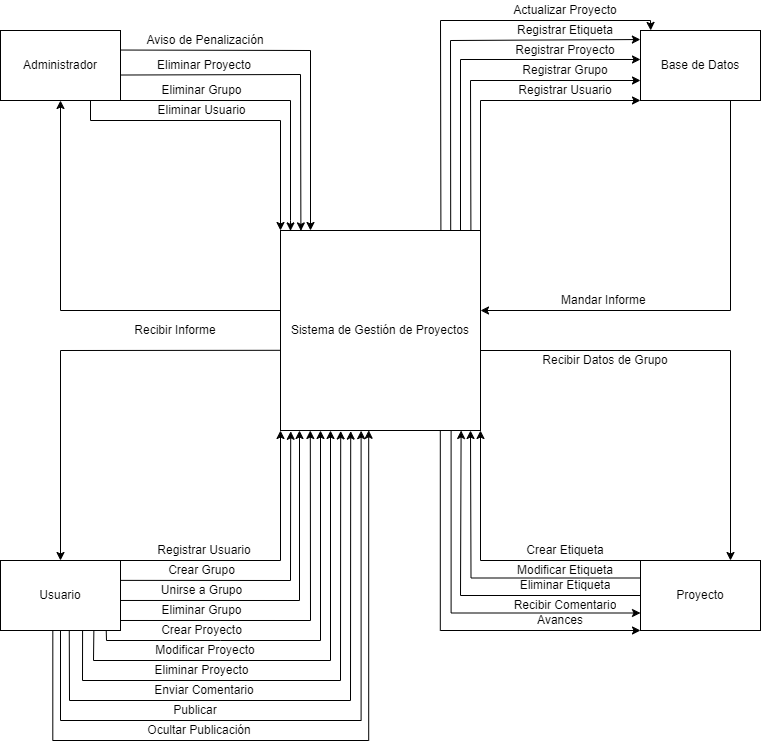

The diagram above was exported from draw.io. Its source (the exported page's mxGraphModel, read from the mxfile embedded in the PNG):
<mxGraphModel dx="1434" dy="780" grid="1" gridSize="10" guides="1" tooltips="1" connect="1" arrows="1" fold="1" page="1" pageScale="1" pageWidth="827" pageHeight="1169" math="0" shadow="0">
  <root>
    <mxCell id="0" />
    <mxCell id="1" parent="0" />
    <mxCell id="HEn9102QCYdC2tGHf0kK-1" value="Administrador" style="rounded=0;whiteSpace=wrap;html=1;" parent="1" vertex="1">
      <mxGeometry x="40" y="120" width="120" height="70" as="geometry" />
    </mxCell>
    <mxCell id="trgC_Pf69ro2Zi233VOH-7" style="edgeStyle=orthogonalEdgeStyle;rounded=0;orthogonalLoop=1;jettySize=auto;html=1;exitX=1;exitY=0.5;exitDx=0;exitDy=0;entryX=0.75;entryY=0;entryDx=0;entryDy=0;" parent="1" source="HEn9102QCYdC2tGHf0kK-2" target="trgC_Pf69ro2Zi233VOH-5" edge="1">
      <mxGeometry relative="1" as="geometry">
        <Array as="points">
          <mxPoint x="520" y="440" />
          <mxPoint x="770" y="440" />
        </Array>
      </mxGeometry>
    </mxCell>
    <mxCell id="HEn9102QCYdC2tGHf0kK-2" value="Sistema de Gestión de Proyectos" style="whiteSpace=wrap;html=1;aspect=fixed;" parent="1" vertex="1">
      <mxGeometry x="320" y="320" width="200" height="200" as="geometry" />
    </mxCell>
    <mxCell id="eShyPs3xZl4qLheK28GZ-3" style="edgeStyle=orthogonalEdgeStyle;rounded=0;orthogonalLoop=1;jettySize=auto;html=1;exitX=0.436;exitY=1.011;exitDx=0;exitDy=0;exitPerimeter=0;entryX=0.441;entryY=0.999;entryDx=0;entryDy=0;entryPerimeter=0;" parent="1" source="HEn9102QCYdC2tGHf0kK-6" target="HEn9102QCYdC2tGHf0kK-2" edge="1">
      <mxGeometry relative="1" as="geometry">
        <mxPoint x="20" y="750" as="targetPoint" />
        <Array as="points">
          <mxPoint x="92" y="830" />
          <mxPoint x="408" y="830" />
        </Array>
      </mxGeometry>
    </mxCell>
    <mxCell id="HEn9102QCYdC2tGHf0kK-6" value="Usuario" style="rounded=0;whiteSpace=wrap;html=1;" parent="1" vertex="1">
      <mxGeometry x="40" y="650" width="120" height="70" as="geometry" />
    </mxCell>
    <mxCell id="HEn9102QCYdC2tGHf0kK-10" value="Base de Datos" style="rounded=0;whiteSpace=wrap;html=1;" parent="1" vertex="1">
      <mxGeometry x="680" y="120" width="120" height="70" as="geometry" />
    </mxCell>
    <mxCell id="HEn9102QCYdC2tGHf0kK-12" value="" style="endArrow=classic;html=1;rounded=0;exitX=0.75;exitY=1;exitDx=0;exitDy=0;entryX=0;entryY=0;entryDx=0;entryDy=0;" parent="1" source="HEn9102QCYdC2tGHf0kK-1" target="HEn9102QCYdC2tGHf0kK-2" edge="1">
      <mxGeometry width="50" height="50" relative="1" as="geometry">
        <mxPoint x="490" y="280" as="sourcePoint" />
        <mxPoint x="360" y="210" as="targetPoint" />
        <Array as="points">
          <mxPoint x="130" y="210" />
          <mxPoint x="320" y="210" />
        </Array>
      </mxGeometry>
    </mxCell>
    <mxCell id="HEn9102QCYdC2tGHf0kK-13" value="" style="endArrow=classic;html=1;rounded=0;exitX=1;exitY=1;exitDx=0;exitDy=0;entryX=0.05;entryY=0.002;entryDx=0;entryDy=0;entryPerimeter=0;" parent="1" source="HEn9102QCYdC2tGHf0kK-1" target="HEn9102QCYdC2tGHf0kK-2" edge="1">
      <mxGeometry width="50" height="50" relative="1" as="geometry">
        <mxPoint x="490" y="280" as="sourcePoint" />
        <mxPoint x="340" y="320" as="targetPoint" />
        <Array as="points">
          <mxPoint x="330" y="190" />
          <mxPoint x="330" y="310" />
        </Array>
      </mxGeometry>
    </mxCell>
    <mxCell id="HEn9102QCYdC2tGHf0kK-14" value="" style="endArrow=classic;html=1;rounded=0;exitX=0.997;exitY=0.636;exitDx=0;exitDy=0;entryX=0.102;entryY=0.002;entryDx=0;entryDy=0;entryPerimeter=0;exitPerimeter=0;" parent="1" source="HEn9102QCYdC2tGHf0kK-1" target="HEn9102QCYdC2tGHf0kK-2" edge="1">
      <mxGeometry width="50" height="50" relative="1" as="geometry">
        <mxPoint x="490" y="280" as="sourcePoint" />
        <mxPoint x="500" y="160" as="targetPoint" />
        <Array as="points">
          <mxPoint x="340" y="164" />
        </Array>
      </mxGeometry>
    </mxCell>
    <mxCell id="HEn9102QCYdC2tGHf0kK-15" value="" style="endArrow=classic;html=1;rounded=0;entryX=0;entryY=1;entryDx=0;entryDy=0;exitX=1;exitY=0;exitDx=0;exitDy=0;" parent="1" source="HEn9102QCYdC2tGHf0kK-2" target="HEn9102QCYdC2tGHf0kK-10" edge="1">
      <mxGeometry width="50" height="50" relative="1" as="geometry">
        <mxPoint x="540" y="320" as="sourcePoint" />
        <mxPoint x="590" y="270" as="targetPoint" />
        <Array as="points">
          <mxPoint x="520" y="190" />
        </Array>
      </mxGeometry>
    </mxCell>
    <mxCell id="HEn9102QCYdC2tGHf0kK-20" value="" style="endArrow=classic;html=1;rounded=0;entryX=1;entryY=0.4;entryDx=0;entryDy=0;exitX=0.75;exitY=1;exitDx=0;exitDy=0;entryPerimeter=0;" parent="1" source="HEn9102QCYdC2tGHf0kK-10" target="HEn9102QCYdC2tGHf0kK-2" edge="1">
      <mxGeometry width="50" height="50" relative="1" as="geometry">
        <mxPoint x="700" y="400" as="sourcePoint" />
        <mxPoint x="440" y="380" as="targetPoint" />
        <Array as="points">
          <mxPoint x="770" y="400" />
        </Array>
      </mxGeometry>
    </mxCell>
    <mxCell id="HEn9102QCYdC2tGHf0kK-23" value="" style="endArrow=classic;html=1;rounded=0;exitX=0.996;exitY=0.279;exitDx=0;exitDy=0;exitPerimeter=0;" parent="1" source="HEn9102QCYdC2tGHf0kK-1" edge="1">
      <mxGeometry width="50" height="50" relative="1" as="geometry">
        <mxPoint x="390" y="100" as="sourcePoint" />
        <mxPoint x="350" y="320" as="targetPoint" />
        <Array as="points">
          <mxPoint x="350" y="140" />
        </Array>
      </mxGeometry>
    </mxCell>
    <mxCell id="HEn9102QCYdC2tGHf0kK-27" value="" style="endArrow=classic;html=1;rounded=0;exitX=0.952;exitY=0.002;exitDx=0;exitDy=0;exitPerimeter=0;" parent="1" source="HEn9102QCYdC2tGHf0kK-2" edge="1">
      <mxGeometry width="50" height="50" relative="1" as="geometry">
        <mxPoint x="510" y="300" as="sourcePoint" />
        <mxPoint x="680" y="170" as="targetPoint" />
        <Array as="points">
          <mxPoint x="510" y="170" />
        </Array>
      </mxGeometry>
    </mxCell>
    <mxCell id="HEn9102QCYdC2tGHf0kK-30" value="" style="endArrow=classic;html=1;rounded=0;entryX=0;entryY=0.414;entryDx=0;entryDy=0;entryPerimeter=0;" parent="1" target="HEn9102QCYdC2tGHf0kK-10" edge="1">
      <mxGeometry width="50" height="50" relative="1" as="geometry">
        <mxPoint x="500" y="320" as="sourcePoint" />
        <mxPoint x="440" y="250" as="targetPoint" />
        <Array as="points">
          <mxPoint x="500" y="149" />
        </Array>
      </mxGeometry>
    </mxCell>
    <mxCell id="HEn9102QCYdC2tGHf0kK-31" value="" style="endArrow=classic;html=1;rounded=0;exitX=0.851;exitY=0.002;exitDx=0;exitDy=0;entryX=-0.001;entryY=0.129;entryDx=0;entryDy=0;entryPerimeter=0;exitPerimeter=0;" parent="1" source="HEn9102QCYdC2tGHf0kK-2" target="HEn9102QCYdC2tGHf0kK-10" edge="1">
      <mxGeometry width="50" height="50" relative="1" as="geometry">
        <mxPoint x="390" y="200" as="sourcePoint" />
        <mxPoint x="470" y="120" as="targetPoint" />
        <Array as="points">
          <mxPoint x="490" y="130" />
        </Array>
      </mxGeometry>
    </mxCell>
    <mxCell id="HEn9102QCYdC2tGHf0kK-41" value="" style="endArrow=classic;html=1;rounded=0;entryX=0.085;entryY=-0.001;entryDx=0;entryDy=0;entryPerimeter=0;exitX=0.802;exitY=-0.003;exitDx=0;exitDy=0;exitPerimeter=0;" parent="1" source="HEn9102QCYdC2tGHf0kK-2" target="HEn9102QCYdC2tGHf0kK-10" edge="1">
      <mxGeometry width="50" height="50" relative="1" as="geometry">
        <mxPoint x="460" y="285" as="sourcePoint" />
        <mxPoint x="690" y="105" as="targetPoint" />
        <Array as="points">
          <mxPoint x="480" y="110" />
          <mxPoint x="690" y="110" />
        </Array>
      </mxGeometry>
    </mxCell>
    <mxCell id="HEn9102QCYdC2tGHf0kK-43" value="" style="endArrow=classic;html=1;rounded=0;exitX=1;exitY=0;exitDx=0;exitDy=0;entryX=0;entryY=1;entryDx=0;entryDy=0;" parent="1" source="HEn9102QCYdC2tGHf0kK-6" target="HEn9102QCYdC2tGHf0kK-2" edge="1">
      <mxGeometry width="50" height="50" relative="1" as="geometry">
        <mxPoint x="400" y="520" as="sourcePoint" />
        <mxPoint x="450" y="470" as="targetPoint" />
        <Array as="points">
          <mxPoint x="320" y="650" />
        </Array>
      </mxGeometry>
    </mxCell>
    <mxCell id="HEn9102QCYdC2tGHf0kK-45" value="" style="endArrow=classic;html=1;rounded=0;entryX=0.051;entryY=1.004;entryDx=0;entryDy=0;entryPerimeter=0;exitX=1.002;exitY=0.284;exitDx=0;exitDy=0;exitPerimeter=0;" parent="1" source="HEn9102QCYdC2tGHf0kK-6" target="HEn9102QCYdC2tGHf0kK-2" edge="1">
      <mxGeometry width="50" height="50" relative="1" as="geometry">
        <mxPoint x="260" y="650" as="sourcePoint" />
        <mxPoint x="310" y="600" as="targetPoint" />
        <Array as="points">
          <mxPoint x="330" y="670" />
        </Array>
      </mxGeometry>
    </mxCell>
    <mxCell id="HEn9102QCYdC2tGHf0kK-48" value="" style="endArrow=classic;html=1;rounded=0;entryX=1.002;entryY=0.571;entryDx=0;entryDy=0;entryPerimeter=0;exitX=1.002;exitY=0.571;exitDx=0;exitDy=0;exitPerimeter=0;" parent="1" source="HEn9102QCYdC2tGHf0kK-6" edge="1">
      <mxGeometry width="50" height="50" relative="1" as="geometry">
        <mxPoint x="250" y="610" as="sourcePoint" />
        <mxPoint x="339" y="520" as="targetPoint" />
        <Array as="points">
          <mxPoint x="339" y="690" />
        </Array>
      </mxGeometry>
    </mxCell>
    <mxCell id="HEn9102QCYdC2tGHf0kK-49" value="" style="endArrow=classic;html=1;rounded=0;exitX=1;exitY=0.857;exitDx=0;exitDy=0;exitPerimeter=0;entryX=0.149;entryY=1;entryDx=0;entryDy=0;entryPerimeter=0;" parent="1" source="HEn9102QCYdC2tGHf0kK-6" target="HEn9102QCYdC2tGHf0kK-2" edge="1">
      <mxGeometry width="50" height="50" relative="1" as="geometry">
        <mxPoint x="270" y="620" as="sourcePoint" />
        <mxPoint x="320" y="570" as="targetPoint" />
        <Array as="points">
          <mxPoint x="350" y="710" />
        </Array>
      </mxGeometry>
    </mxCell>
    <UserObject label="Eliminar Usuario" placeholders="1" name="Variable" id="HEn9102QCYdC2tGHf0kK-154">
      <mxCell style="text;html=1;strokeColor=none;fillColor=none;align=center;verticalAlign=middle;whiteSpace=wrap;overflow=hidden;" parent="1" vertex="1">
        <mxGeometry x="193.75" y="190" width="95" height="20" as="geometry" />
      </mxCell>
    </UserObject>
    <UserObject label="Eliminar Grupo" placeholders="1" name="Variable" id="HEn9102QCYdC2tGHf0kK-155">
      <mxCell style="text;html=1;strokeColor=none;fillColor=none;align=center;verticalAlign=middle;whiteSpace=wrap;overflow=hidden;" parent="1" vertex="1">
        <mxGeometry x="193.75" y="170" width="95" height="20" as="geometry" />
      </mxCell>
    </UserObject>
    <UserObject label="Registrar Usuario" placeholders="1" name="Variable" id="HEn9102QCYdC2tGHf0kK-160">
      <mxCell style="text;html=1;strokeColor=none;fillColor=none;align=center;verticalAlign=middle;whiteSpace=wrap;overflow=hidden;" parent="1" vertex="1">
        <mxGeometry x="188.75" y="630" width="110" height="20" as="geometry" />
      </mxCell>
    </UserObject>
    <UserObject label="Crear Grupo" placeholders="1" name="Variable" id="HEn9102QCYdC2tGHf0kK-161">
      <mxCell style="text;html=1;strokeColor=none;fillColor=none;align=center;verticalAlign=middle;whiteSpace=wrap;overflow=hidden;" parent="1" vertex="1">
        <mxGeometry x="193.75" y="650" width="95" height="20" as="geometry" />
      </mxCell>
    </UserObject>
    <UserObject label="Unirse a Grupo" placeholders="1" name="Variable" id="HEn9102QCYdC2tGHf0kK-162">
      <mxCell style="text;html=1;strokeColor=none;fillColor=none;align=center;verticalAlign=middle;whiteSpace=wrap;overflow=hidden;" parent="1" vertex="1">
        <mxGeometry x="193.75" y="670" width="95" height="20" as="geometry" />
      </mxCell>
    </UserObject>
    <mxCell id="HEn9102QCYdC2tGHf0kK-165" value="" style="endArrow=classic;html=1;rounded=0;exitX=0.881;exitY=0.997;exitDx=0;exitDy=0;exitPerimeter=0;" parent="1" source="HEn9102QCYdC2tGHf0kK-6" edge="1">
      <mxGeometry width="50" height="50" relative="1" as="geometry">
        <mxPoint x="340" y="660" as="sourcePoint" />
        <mxPoint x="360" y="520" as="targetPoint" />
        <Array as="points">
          <mxPoint x="146" y="730" />
          <mxPoint x="260" y="730" />
          <mxPoint x="360" y="730" />
        </Array>
      </mxGeometry>
    </mxCell>
    <UserObject label="Crear Proyecto" placeholders="1" name="Variable" id="HEn9102QCYdC2tGHf0kK-166">
      <mxCell style="text;html=1;strokeColor=none;fillColor=none;align=center;verticalAlign=middle;whiteSpace=wrap;overflow=hidden;" parent="1" vertex="1">
        <mxGeometry x="193.75" y="710" width="95" height="20" as="geometry" />
      </mxCell>
    </UserObject>
    <mxCell id="HEn9102QCYdC2tGHf0kK-167" value="" style="endArrow=classic;html=1;rounded=0;exitX=0.778;exitY=1;exitDx=0;exitDy=0;entryX=0.25;entryY=1;entryDx=0;entryDy=0;exitPerimeter=0;" parent="1" source="HEn9102QCYdC2tGHf0kK-6" target="HEn9102QCYdC2tGHf0kK-2" edge="1">
      <mxGeometry width="50" height="50" relative="1" as="geometry">
        <mxPoint x="200" y="690" as="sourcePoint" />
        <mxPoint x="380" y="540" as="targetPoint" />
        <Array as="points">
          <mxPoint x="133" y="750" />
          <mxPoint x="370" y="750" />
        </Array>
      </mxGeometry>
    </mxCell>
    <UserObject label="Modificar Proyecto" placeholders="1" name="Variable" id="HEn9102QCYdC2tGHf0kK-168">
      <mxCell style="text;html=1;strokeColor=none;fillColor=none;align=center;verticalAlign=middle;whiteSpace=wrap;overflow=hidden;" parent="1" vertex="1">
        <mxGeometry x="190.01" y="730" width="110" height="20" as="geometry" />
      </mxCell>
    </UserObject>
    <mxCell id="HEn9102QCYdC2tGHf0kK-169" value="" style="endArrow=classic;html=1;rounded=0;entryX=0.301;entryY=1.002;entryDx=0;entryDy=0;entryPerimeter=0;exitX=0.684;exitY=1.003;exitDx=0;exitDy=0;exitPerimeter=0;" parent="1" source="HEn9102QCYdC2tGHf0kK-6" target="HEn9102QCYdC2tGHf0kK-2" edge="1">
      <mxGeometry width="50" height="50" relative="1" as="geometry">
        <mxPoint x="330" y="740" as="sourcePoint" />
        <mxPoint x="380" y="690" as="targetPoint" />
        <Array as="points">
          <mxPoint x="122" y="770" />
          <mxPoint x="380" y="770" />
        </Array>
      </mxGeometry>
    </mxCell>
    <UserObject label="Eliminar Proyecto" placeholders="1" name="Variable" id="HEn9102QCYdC2tGHf0kK-170">
      <mxCell style="text;html=1;strokeColor=none;fillColor=none;align=center;verticalAlign=middle;whiteSpace=wrap;overflow=hidden;" parent="1" vertex="1">
        <mxGeometry x="190" y="750" width="102.5" height="20" as="geometry" />
      </mxCell>
    </UserObject>
    <mxCell id="HEn9102QCYdC2tGHf0kK-171" value="" style="endArrow=classic;html=1;rounded=0;entryX=0.351;entryY=1.003;entryDx=0;entryDy=0;entryPerimeter=0;exitX=0.573;exitY=1.001;exitDx=0;exitDy=0;exitPerimeter=0;" parent="1" source="HEn9102QCYdC2tGHf0kK-6" target="HEn9102QCYdC2tGHf0kK-2" edge="1">
      <mxGeometry width="50" height="50" relative="1" as="geometry">
        <mxPoint x="390" y="690" as="sourcePoint" />
        <mxPoint x="440" y="640" as="targetPoint" />
        <Array as="points">
          <mxPoint x="109" y="790" />
          <mxPoint x="390" y="790" />
        </Array>
      </mxGeometry>
    </mxCell>
    <UserObject label="Eliminar Grupo" placeholders="1" name="Variable" id="HEn9102QCYdC2tGHf0kK-172">
      <mxCell style="text;html=1;strokeColor=none;fillColor=none;align=center;verticalAlign=middle;whiteSpace=wrap;overflow=hidden;" parent="1" vertex="1">
        <mxGeometry x="193.75" y="690" width="95" height="20" as="geometry" />
      </mxCell>
    </UserObject>
    <UserObject label="Registrar Usuario" placeholders="1" name="Variable" id="HEn9102QCYdC2tGHf0kK-174">
      <mxCell style="text;html=1;strokeColor=none;fillColor=none;align=center;verticalAlign=middle;whiteSpace=wrap;overflow=hidden;" parent="1" vertex="1">
        <mxGeometry x="550" y="170" width="110" height="20" as="geometry" />
      </mxCell>
    </UserObject>
    <UserObject label="Registrar Grupo" placeholders="1" name="Variable" id="HEn9102QCYdC2tGHf0kK-175">
      <mxCell style="text;html=1;strokeColor=none;fillColor=none;align=center;verticalAlign=middle;whiteSpace=wrap;overflow=hidden;" parent="1" vertex="1">
        <mxGeometry x="550" y="150" width="110" height="20" as="geometry" />
      </mxCell>
    </UserObject>
    <UserObject label="Registrar Proyecto" placeholders="1" name="Variable" id="HEn9102QCYdC2tGHf0kK-176">
      <mxCell style="text;html=1;strokeColor=none;fillColor=none;align=center;verticalAlign=middle;whiteSpace=wrap;overflow=hidden;" parent="1" vertex="1">
        <mxGeometry x="550" y="130" width="110" height="20" as="geometry" />
      </mxCell>
    </UserObject>
    <UserObject label="Mandar Informe&amp;nbsp;" placeholders="1" name="Variable" id="HEn9102QCYdC2tGHf0kK-177">
      <mxCell style="text;html=1;strokeColor=none;fillColor=none;align=center;verticalAlign=middle;whiteSpace=wrap;overflow=hidden;" parent="1" vertex="1">
        <mxGeometry x="560" y="380" width="170" height="20" as="geometry" />
      </mxCell>
    </UserObject>
    <mxCell id="HEn9102QCYdC2tGHf0kK-178" value="" style="endArrow=classic;html=1;rounded=0;entryX=0.5;entryY=0;entryDx=0;entryDy=0;exitX=-0.002;exitY=0.599;exitDx=0;exitDy=0;exitPerimeter=0;" parent="1" source="HEn9102QCYdC2tGHf0kK-2" target="HEn9102QCYdC2tGHf0kK-6" edge="1">
      <mxGeometry width="50" height="50" relative="1" as="geometry">
        <mxPoint x="410" y="440" as="sourcePoint" />
        <mxPoint x="460" y="390" as="targetPoint" />
        <Array as="points">
          <mxPoint x="100" y="440" />
        </Array>
      </mxGeometry>
    </mxCell>
    <mxCell id="HEn9102QCYdC2tGHf0kK-179" value="" style="endArrow=classic;html=1;rounded=0;entryX=0.5;entryY=1;entryDx=0;entryDy=0;exitX=0.001;exitY=0.4;exitDx=0;exitDy=0;exitPerimeter=0;" parent="1" source="HEn9102QCYdC2tGHf0kK-2" target="HEn9102QCYdC2tGHf0kK-1" edge="1">
      <mxGeometry width="50" height="50" relative="1" as="geometry">
        <mxPoint x="270" y="450" as="sourcePoint" />
        <mxPoint x="90" y="240" as="targetPoint" />
        <Array as="points">
          <mxPoint x="100" y="400" />
        </Array>
      </mxGeometry>
    </mxCell>
    <UserObject label="Recibir Informe" placeholders="1" name="Variable" id="HEn9102QCYdC2tGHf0kK-180">
      <mxCell style="text;html=1;strokeColor=none;fillColor=none;align=center;verticalAlign=middle;whiteSpace=wrap;overflow=hidden;" parent="1" vertex="1">
        <mxGeometry x="160" y="410" width="110" height="20" as="geometry" />
      </mxCell>
    </UserObject>
    <UserObject label="Eliminar Proyecto" placeholders="1" name="Variable" id="trgC_Pf69ro2Zi233VOH-2">
      <mxCell style="text;html=1;strokeColor=none;fillColor=none;align=center;verticalAlign=middle;whiteSpace=wrap;overflow=hidden;" parent="1" vertex="1">
        <mxGeometry x="193.75" y="145" width="100" height="20" as="geometry" />
      </mxCell>
    </UserObject>
    <mxCell id="trgC_Pf69ro2Zi233VOH-21" style="edgeStyle=orthogonalEdgeStyle;rounded=0;orthogonalLoop=1;jettySize=auto;html=1;exitX=0.853;exitY=0.999;exitDx=0;exitDy=0;entryX=0;entryY=0.75;entryDx=0;entryDy=0;exitPerimeter=0;" parent="1" source="HEn9102QCYdC2tGHf0kK-2" target="trgC_Pf69ro2Zi233VOH-5" edge="1">
      <mxGeometry relative="1" as="geometry">
        <mxPoint x="490" y="530" as="sourcePoint" />
      </mxGeometry>
    </mxCell>
    <mxCell id="trgC_Pf69ro2Zi233VOH-5" value="Proyecto" style="rounded=0;whiteSpace=wrap;html=1;" parent="1" vertex="1">
      <mxGeometry x="680" y="650" width="120" height="70" as="geometry" />
    </mxCell>
    <UserObject label="Aviso de Penalización" placeholders="1" name="Variable" id="trgC_Pf69ro2Zi233VOH-6">
      <mxCell style="text;html=1;strokeColor=none;fillColor=none;align=center;verticalAlign=middle;whiteSpace=wrap;overflow=hidden;" parent="1" vertex="1">
        <mxGeometry x="181.88" y="120" width="126.25" height="20" as="geometry" />
      </mxCell>
    </UserObject>
    <mxCell id="trgC_Pf69ro2Zi233VOH-14" value="" style="endArrow=classic;html=1;rounded=0;entryX=1;entryY=1;entryDx=0;entryDy=0;exitX=0;exitY=0;exitDx=0;exitDy=0;" parent="1" source="trgC_Pf69ro2Zi233VOH-5" target="HEn9102QCYdC2tGHf0kK-2" edge="1">
      <mxGeometry width="50" height="50" relative="1" as="geometry">
        <mxPoint x="480" y="620" as="sourcePoint" />
        <mxPoint x="530" y="570" as="targetPoint" />
        <Array as="points">
          <mxPoint x="520" y="650" />
        </Array>
      </mxGeometry>
    </mxCell>
    <UserObject label="Crear Etiqueta" placeholders="1" name="Variable" id="trgC_Pf69ro2Zi233VOH-16">
      <mxCell style="text;html=1;strokeColor=none;fillColor=none;align=center;verticalAlign=middle;whiteSpace=wrap;overflow=hidden;" parent="1" vertex="1">
        <mxGeometry x="550" y="630" width="110" height="20" as="geometry" />
      </mxCell>
    </UserObject>
    <UserObject label="Modificar Etiqueta" placeholders="1" name="Variable" id="trgC_Pf69ro2Zi233VOH-17">
      <mxCell style="text;html=1;strokeColor=none;fillColor=none;align=center;verticalAlign=middle;whiteSpace=wrap;overflow=hidden;" parent="1" vertex="1">
        <mxGeometry x="550" y="650" width="110" height="20" as="geometry" />
      </mxCell>
    </UserObject>
    <mxCell id="trgC_Pf69ro2Zi233VOH-18" value="" style="endArrow=classic;html=1;rounded=0;entryX=0.903;entryY=1;entryDx=0;entryDy=0;entryPerimeter=0;exitX=0;exitY=0.5;exitDx=0;exitDy=0;" parent="1" source="trgC_Pf69ro2Zi233VOH-5" target="HEn9102QCYdC2tGHf0kK-2" edge="1">
      <mxGeometry width="50" height="50" relative="1" as="geometry">
        <mxPoint x="440" y="640" as="sourcePoint" />
        <mxPoint x="490" y="590" as="targetPoint" />
        <Array as="points">
          <mxPoint x="500" y="685" />
        </Array>
      </mxGeometry>
    </mxCell>
    <UserObject label="&lt;font style=&quot;font-size: 12px;&quot;&gt;Eliminar Etiqueta&lt;/font&gt;" placeholders="1" name="Variable" id="trgC_Pf69ro2Zi233VOH-20">
      <mxCell style="text;html=1;strokeColor=none;fillColor=none;align=center;verticalAlign=middle;whiteSpace=wrap;overflow=hidden;" parent="1" vertex="1">
        <mxGeometry x="555" y="660" width="100" height="30" as="geometry" />
      </mxCell>
    </UserObject>
    <mxCell id="trgC_Pf69ro2Zi233VOH-22" style="edgeStyle=orthogonalEdgeStyle;rounded=0;orthogonalLoop=1;jettySize=auto;html=1;exitX=0.799;exitY=0.999;exitDx=0;exitDy=0;entryX=0;entryY=1;entryDx=0;entryDy=0;exitPerimeter=0;" parent="1" source="HEn9102QCYdC2tGHf0kK-2" target="trgC_Pf69ro2Zi233VOH-5" edge="1">
      <mxGeometry relative="1" as="geometry">
        <Array as="points">
          <mxPoint x="480" y="720" />
        </Array>
      </mxGeometry>
    </mxCell>
    <UserObject label="Recibir Comentario" placeholders="1" name="Variable" id="trgC_Pf69ro2Zi233VOH-23">
      <mxCell style="text;html=1;strokeColor=none;fillColor=none;align=center;verticalAlign=middle;whiteSpace=wrap;overflow=hidden;" parent="1" vertex="1">
        <mxGeometry x="545" y="680" width="120" height="30" as="geometry" />
      </mxCell>
    </UserObject>
    <UserObject label="Avances" placeholders="1" name="Variable" id="trgC_Pf69ro2Zi233VOH-27">
      <mxCell style="text;html=1;strokeColor=none;fillColor=none;align=center;verticalAlign=middle;whiteSpace=wrap;overflow=hidden;" parent="1" vertex="1">
        <mxGeometry x="545" y="700" width="110" height="20" as="geometry" />
      </mxCell>
    </UserObject>
    <UserObject label="Recibir Datos de Grupo" placeholders="1" name="Variable" id="trgC_Pf69ro2Zi233VOH-30">
      <mxCell style="text;html=1;strokeColor=none;fillColor=none;align=center;verticalAlign=middle;whiteSpace=wrap;overflow=hidden;" parent="1" vertex="1">
        <mxGeometry x="580" y="440" width="130" height="20" as="geometry" />
      </mxCell>
    </UserObject>
    <mxCell id="trgC_Pf69ro2Zi233VOH-33" style="edgeStyle=orthogonalEdgeStyle;rounded=0;orthogonalLoop=1;jettySize=auto;html=1;exitX=0;exitY=0.25;exitDx=0;exitDy=0;" parent="1" source="trgC_Pf69ro2Zi233VOH-5" edge="1">
      <mxGeometry relative="1" as="geometry">
        <mxPoint x="510" y="520" as="targetPoint" />
      </mxGeometry>
    </mxCell>
    <UserObject label="Enviar Comentario" placeholders="1" name="Variable" id="trgC_Pf69ro2Zi233VOH-34">
      <mxCell style="text;html=1;strokeColor=none;fillColor=none;align=center;verticalAlign=middle;whiteSpace=wrap;overflow=hidden;" parent="1" vertex="1">
        <mxGeometry x="188.75" y="770" width="110" height="20" as="geometry" />
      </mxCell>
    </UserObject>
    <UserObject label="Registrar Etiqueta" placeholders="1" name="Variable" id="trgC_Pf69ro2Zi233VOH-35">
      <mxCell style="text;html=1;strokeColor=none;fillColor=none;align=center;verticalAlign=middle;whiteSpace=wrap;overflow=hidden;" parent="1" vertex="1">
        <mxGeometry x="550" y="110" width="110" height="20" as="geometry" />
      </mxCell>
    </UserObject>
    <UserObject label="Actualizar Proyecto" placeholders="1" name="Variable" id="trgC_Pf69ro2Zi233VOH-37">
      <mxCell style="text;html=1;strokeColor=none;fillColor=none;align=center;verticalAlign=middle;whiteSpace=wrap;overflow=hidden;" parent="1" vertex="1">
        <mxGeometry x="550" y="90" width="110" height="20" as="geometry" />
      </mxCell>
    </UserObject>
    <mxCell id="eShyPs3xZl4qLheK28GZ-1" style="edgeStyle=orthogonalEdgeStyle;rounded=0;orthogonalLoop=1;jettySize=auto;html=1;exitX=0.5;exitY=1;exitDx=0;exitDy=0;entryX=0.403;entryY=1.001;entryDx=0;entryDy=0;entryPerimeter=0;" parent="1" source="HEn9102QCYdC2tGHf0kK-6" target="HEn9102QCYdC2tGHf0kK-2" edge="1">
      <mxGeometry relative="1" as="geometry">
        <Array as="points">
          <mxPoint x="100" y="810" />
          <mxPoint x="401" y="810" />
        </Array>
      </mxGeometry>
    </mxCell>
    <UserObject label="Publicar" placeholders="1" name="Variable" id="eShyPs3xZl4qLheK28GZ-2">
      <mxCell style="text;html=1;strokeColor=none;fillColor=none;align=center;verticalAlign=middle;whiteSpace=wrap;overflow=hidden;" parent="1" vertex="1">
        <mxGeometry x="200" y="790" width="70" height="20" as="geometry" />
      </mxCell>
    </UserObject>
    <UserObject label="Ocultar Publicación" placeholders="1" name="Variable" id="eShyPs3xZl4qLheK28GZ-4">
      <mxCell style="text;html=1;strokeColor=none;fillColor=none;align=center;verticalAlign=middle;whiteSpace=wrap;overflow=hidden;" parent="1" vertex="1">
        <mxGeometry x="183.75" y="810" width="110" height="20" as="geometry" />
      </mxCell>
    </UserObject>
  </root>
</mxGraphModel>